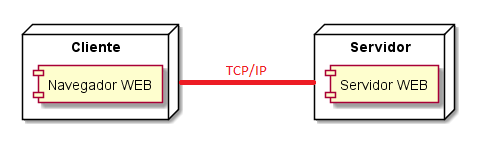

The diagram above was rendered by PlantUML. Its source (embedded in the PNG):
@startuml diagramaDespliegue
node Cliente{
    component "Navegador WEB"
}
node Servidor{
    component "Servidor WEB"
}
@enduml